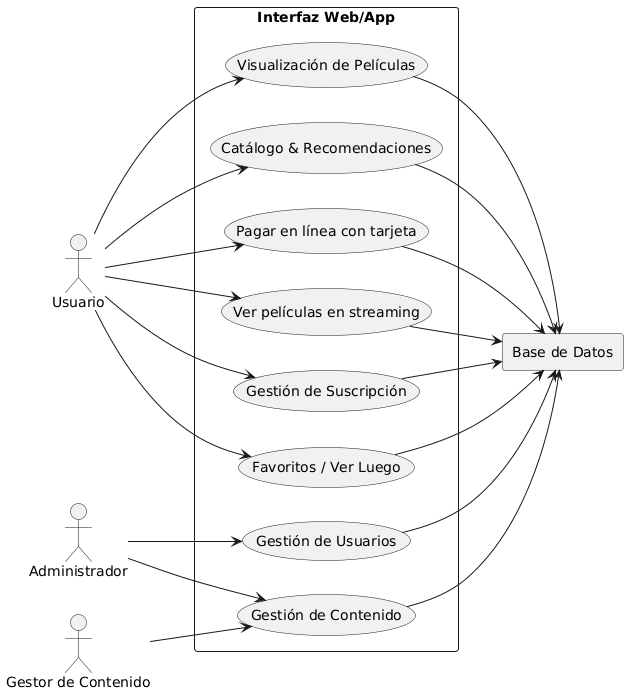

The diagram above was rendered by PlantUML. Its source (embedded in the PNG):
@startuml
left to right direction

actor Usuario
actor Administrador
actor "Gestor de Contenido" as GestorContenido

rectangle "Interfaz Web/App" {
  usecase "Gestión de Usuarios" as GU
  usecase "Gestión de Contenido" as GC
  usecase "Catálogo & Recomendaciones" as CR
  usecase "Visualización de Películas" as VP
  usecase "Favoritos / Ver Luego" as FV
  usecase "Gestión de Suscripción" as GS
  usecase "Ver películas en streaming" as PS
  usecase "Pagar en línea con tarjeta" as PT
}

rectangle "Base de Datos" as BD

Usuario --> CR
Usuario --> VP
Usuario --> FV
Usuario --> GS
Usuario --> PS
Usuario --> PT

Administrador --> GU
Administrador --> GC

GestorContenido --> GC

GU --> BD
GC --> BD
CR --> BD
VP --> BD
FV --> BD
GS --> BD
PS --> BD
PT --> BD
@enduml